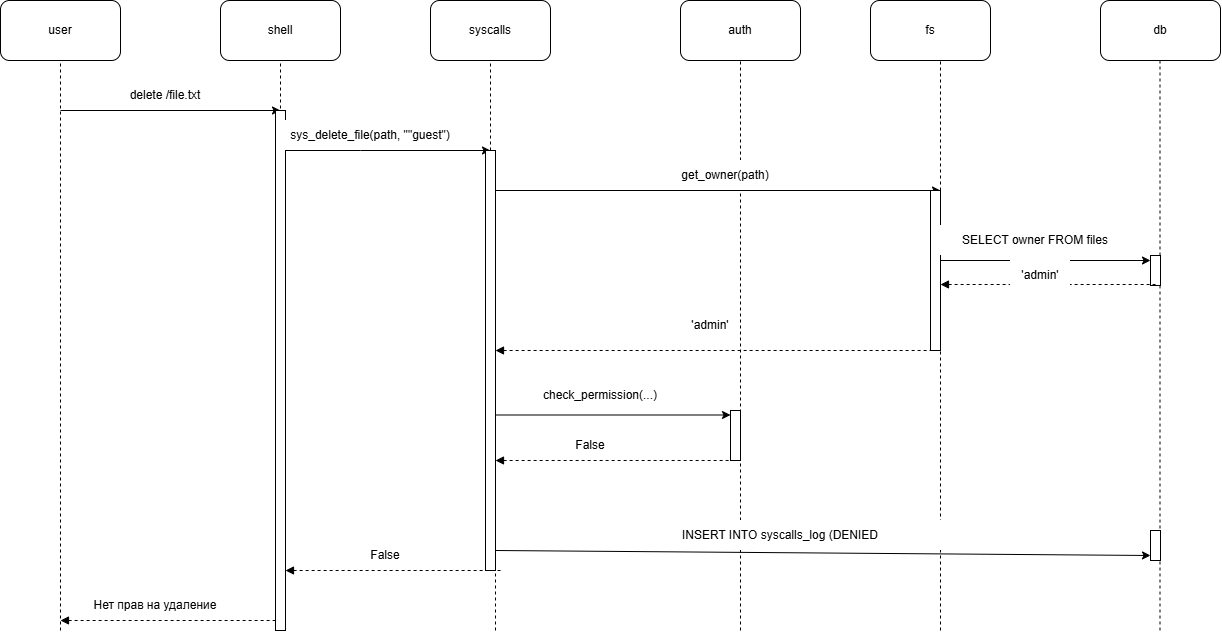

The diagram above was exported from draw.io. Its source (the exported page's mxGraphModel, read from the mxfile embedded in the PNG):
<mxGraphModel dx="1030" dy="756" grid="1" gridSize="10" guides="1" tooltips="1" connect="1" arrows="1" fold="1" page="1" pageScale="1" pageWidth="827" pageHeight="1169" background="none" math="0" shadow="0">
  <root>
    <mxCell id="0" />
    <mxCell id="1" parent="0" />
    <mxCell id="0mMCPIBhb6IgEgPQlFLp-1" parent="1" style="rounded=1;whiteSpace=wrap;html=1;roundedPerimeter=1;fillColor=#FFFFFF;" value="user" vertex="1">
      <mxGeometry height="60" width="120" x="50" y="90" as="geometry" />
    </mxCell>
    <mxCell id="0mMCPIBhb6IgEgPQlFLp-2" parent="1" style="rounded=1;whiteSpace=wrap;html=1;roundedPerimeter=1;fillColor=#FFFFFF;" value="shell" vertex="1">
      <mxGeometry height="60" width="120" x="270" y="90" as="geometry" />
    </mxCell>
    <mxCell id="0mMCPIBhb6IgEgPQlFLp-3" parent="1" style="rounded=1;whiteSpace=wrap;html=1;roundedPerimeter=1;fillColor=#FFFFFF;" value="syscalls" vertex="1">
      <mxGeometry height="60" width="120" x="480" y="90" as="geometry" />
    </mxCell>
    <mxCell id="0mMCPIBhb6IgEgPQlFLp-4" parent="1" style="rounded=1;whiteSpace=wrap;html=1;roundedPerimeter=1;fillColor=#FFFFFF;" value="auth" vertex="1">
      <mxGeometry height="60" width="120" x="730" y="90" as="geometry" />
    </mxCell>
    <mxCell id="0mMCPIBhb6IgEgPQlFLp-5" parent="1" style="rounded=1;whiteSpace=wrap;html=1;roundedPerimeter=1;fillColor=#FFFFFF;" value="fs" vertex="1">
      <mxGeometry height="60" width="120" x="920" y="90" as="geometry" />
    </mxCell>
    <mxCell id="0mMCPIBhb6IgEgPQlFLp-6" parent="1" style="rounded=1;whiteSpace=wrap;html=1;roundedPerimeter=1;fillColor=#FFFFFF;" value="db" vertex="1">
      <mxGeometry height="60" width="120" x="1150" y="90" as="geometry" />
    </mxCell>
    <mxCell id="0mMCPIBhb6IgEgPQlFLp-7" edge="1" parent="1" style="endArrow=none;dashed=1;html=1;rounded=0;entryX=0.5;entryY=1;entryDx=0;entryDy=0;fillColor=#FFFFFF;" target="0mMCPIBhb6IgEgPQlFLp-1" value="">
      <mxGeometry height="50" relative="1" width="50" as="geometry">
        <mxPoint x="110" y="720" as="sourcePoint" />
        <mxPoint x="160" y="290" as="targetPoint" />
      </mxGeometry>
    </mxCell>
    <mxCell id="0mMCPIBhb6IgEgPQlFLp-8" edge="1" parent="1" style="endArrow=none;dashed=1;html=1;rounded=0;fillColor=#FFFFFF;" value="">
      <mxGeometry height="50" relative="1" width="50" as="geometry">
        <mxPoint x="330" y="210" as="sourcePoint" />
        <mxPoint x="330" y="150" as="targetPoint" />
      </mxGeometry>
    </mxCell>
    <mxCell id="0mMCPIBhb6IgEgPQlFLp-9" edge="1" parent="1" style="endArrow=classic;html=1;rounded=0;fillColor=#FFFFFF;" value="">
      <mxGeometry height="50" relative="1" width="50" as="geometry">
        <mxPoint x="110" y="200" as="sourcePoint" />
        <mxPoint x="330" y="200" as="targetPoint" />
      </mxGeometry>
    </mxCell>
    <mxCell id="0mMCPIBhb6IgEgPQlFLp-10" parent="1" style="text;html=1;whiteSpace=wrap;strokeColor=none;fillColor=#FFFFFF;align=center;verticalAlign=middle;rounded=0;" value="delete /file.txt" vertex="1">
      <mxGeometry height="30" width="90" x="170" y="170" as="geometry" />
    </mxCell>
    <mxCell id="0mMCPIBhb6IgEgPQlFLp-12" parent="1" style="html=1;points=[[0,0,0,0,5],[0,1,0,0,-5],[1,0,0,0,5],[1,1,0,0,-5]];perimeter=orthogonalPerimeter;outlineConnect=0;targetShapes=umlLifeline;portConstraint=eastwest;newEdgeStyle={&quot;edgeStyle&quot;:&quot;sequenceEdgeStyle&quot;,&quot;libavoidRouting&quot;:0,&quot;curved&quot;:0,&quot;rounded&quot;:0};fillColor=#FFFFFF;" value="" vertex="1">
      <mxGeometry height="520" width="10" x="325" y="200" as="geometry" />
    </mxCell>
    <mxCell id="0mMCPIBhb6IgEgPQlFLp-15" edge="1" parent="1" style="endArrow=none;dashed=1;html=1;rounded=0;startArrow=block;startFill=1;fillColor=#FFFFFF;" value="">
      <mxGeometry height="50" relative="1" width="50" as="geometry">
        <mxPoint x="110" y="710" as="sourcePoint" />
        <mxPoint x="325" y="710" as="targetPoint" />
      </mxGeometry>
    </mxCell>
    <mxCell id="0mMCPIBhb6IgEgPQlFLp-19" parent="1" style="text;html=1;whiteSpace=wrap;strokeColor=none;fillColor=#FFFFFF;align=center;verticalAlign=middle;rounded=0;" value="Нет прав на удаление" vertex="1">
      <mxGeometry height="30" width="130" x="140" y="680" as="geometry" />
    </mxCell>
    <mxCell id="0mMCPIBhb6IgEgPQlFLp-20" edge="1" parent="1" style="endArrow=none;dashed=1;html=1;rounded=0;fillColor=#FFFFFF;" value="">
      <mxGeometry height="50" relative="1" width="50" as="geometry">
        <mxPoint x="540" y="240" as="sourcePoint" />
        <mxPoint x="540" y="150" as="targetPoint" />
      </mxGeometry>
    </mxCell>
    <mxCell id="0mMCPIBhb6IgEgPQlFLp-21" edge="1" parent="1" source="0mMCPIBhb6IgEgPQlFLp-12" style="endArrow=classic;html=1;rounded=0;fillColor=#FFFFFF;" value="">
      <mxGeometry height="50" relative="1" width="50" x="-0.3463" as="geometry">
        <Array as="points">
          <mxPoint x="410" y="240" />
        </Array>
        <mxPoint x="340" y="240" as="sourcePoint" />
        <mxPoint x="540" y="240" as="targetPoint" />
      </mxGeometry>
    </mxCell>
    <mxCell id="0mMCPIBhb6IgEgPQlFLp-22" parent="1" style="html=1;points=[[0,0,0,0,5],[0,1,0,0,-5],[1,0,0,0,5],[1,1,0,0,-5]];perimeter=orthogonalPerimeter;outlineConnect=0;targetShapes=umlLifeline;portConstraint=eastwest;newEdgeStyle={&quot;edgeStyle&quot;:&quot;sequenceEdgeStyle&quot;,&quot;libavoidRouting&quot;:0,&quot;curved&quot;:0,&quot;rounded&quot;:0};fillColor=#FFFFFF;" value="" vertex="1">
      <mxGeometry height="420" width="10" x="535" y="240" as="geometry" />
    </mxCell>
    <mxCell id="0mMCPIBhb6IgEgPQlFLp-23" edge="1" parent="1" style="endArrow=none;dashed=1;html=1;rounded=0;startArrow=block;startFill=1;fillColor=#FFFFFF;" value="">
      <mxGeometry height="50" relative="1" width="50" as="geometry">
        <mxPoint x="335" y="660" as="sourcePoint" />
        <mxPoint x="550" y="660" as="targetPoint" />
      </mxGeometry>
    </mxCell>
    <mxCell id="0mMCPIBhb6IgEgPQlFLp-24" parent="1" style="text;html=1;whiteSpace=wrap;strokeColor=none;fillColor=#FFFFFF;align=center;verticalAlign=middle;rounded=0;" value="False" vertex="1">
      <mxGeometry height="30" width="60" x="405" y="630" as="geometry" />
    </mxCell>
    <mxCell id="0mMCPIBhb6IgEgPQlFLp-25" edge="1" parent="1" style="endArrow=none;dashed=1;html=1;rounded=0;fillColor=#FFFFFF;" value="">
      <mxGeometry height="50" relative="1" width="50" as="geometry">
        <mxPoint x="545" y="720" as="sourcePoint" />
        <mxPoint x="545" y="660" as="targetPoint" />
      </mxGeometry>
    </mxCell>
    <mxCell id="0mMCPIBhb6IgEgPQlFLp-26" parent="1" style="text;html=1;whiteSpace=wrap;strokeColor=none;fillColor=#FFFFFF;align=center;verticalAlign=middle;rounded=0;" value="sys_delete_file(path, &quot;&quot;guest&quot;)" vertex="1">
      <mxGeometry height="30" width="180" x="330" y="210" as="geometry" />
    </mxCell>
    <mxCell id="0mMCPIBhb6IgEgPQlFLp-28" edge="1" parent="1" style="endArrow=none;dashed=1;html=1;rounded=0;fillColor=#FFFFFF;" value="">
      <mxGeometry height="50" relative="1" width="50" as="geometry">
        <mxPoint x="790" y="640" as="sourcePoint" />
        <mxPoint x="790" y="150" as="targetPoint" />
      </mxGeometry>
    </mxCell>
    <mxCell id="0mMCPIBhb6IgEgPQlFLp-30" edge="1" parent="1" style="endArrow=classic;html=1;rounded=0;fillColor=#FFFFFF;" value="">
      <mxGeometry height="50" relative="1" width="50" as="geometry">
        <mxPoint x="545" y="280" as="sourcePoint" />
        <mxPoint x="990" y="280" as="targetPoint" />
      </mxGeometry>
    </mxCell>
    <mxCell id="0mMCPIBhb6IgEgPQlFLp-31" edge="1" parent="1" source="0mMCPIBhb6IgEgPQlFLp-34" style="endArrow=none;dashed=1;html=1;rounded=0;fillColor=#FFFFFF;" value="">
      <mxGeometry height="50" relative="1" width="50" as="geometry">
        <mxPoint x="990" y="720" as="sourcePoint" />
        <mxPoint x="990" y="150" as="targetPoint" />
      </mxGeometry>
    </mxCell>
    <mxCell id="0mMCPIBhb6IgEgPQlFLp-32" parent="1" style="text;html=1;whiteSpace=wrap;strokeColor=none;fillColor=#FFFFFF;align=center;verticalAlign=middle;rounded=0;" value="get_owner(path)" vertex="1">
      <mxGeometry height="30" width="190" x="680" y="250" as="geometry" />
    </mxCell>
    <mxCell id="0mMCPIBhb6IgEgPQlFLp-33" edge="1" parent="1" style="endArrow=none;dashed=1;html=1;rounded=0;startArrow=block;startFill=1;fillColor=#FFFFFF;" value="">
      <mxGeometry height="50" relative="1" width="50" as="geometry">
        <mxPoint x="545" y="440" as="sourcePoint" />
        <mxPoint x="990" y="440" as="targetPoint" />
      </mxGeometry>
    </mxCell>
    <mxCell id="0mMCPIBhb6IgEgPQlFLp-35" edge="1" parent="1" style="endArrow=none;dashed=1;html=1;rounded=0;fillColor=#FFFFFF;" target="0mMCPIBhb6IgEgPQlFLp-34" value="">
      <mxGeometry height="50" relative="1" width="50" as="geometry">
        <mxPoint x="990" y="720" as="sourcePoint" />
        <mxPoint x="990" y="150" as="targetPoint" />
      </mxGeometry>
    </mxCell>
    <mxCell id="0mMCPIBhb6IgEgPQlFLp-34" parent="1" style="html=1;points=[[0,0,0,0,5],[0,1,0,0,-5],[1,0,0,0,5],[1,1,0,0,-5]];perimeter=orthogonalPerimeter;outlineConnect=0;targetShapes=umlLifeline;portConstraint=eastwest;newEdgeStyle={&quot;edgeStyle&quot;:&quot;sequenceEdgeStyle&quot;,&quot;libavoidRouting&quot;:0,&quot;curved&quot;:0,&quot;rounded&quot;:0};fillColor=#FFFFFF;" value="" vertex="1">
      <mxGeometry height="160" width="10" x="980" y="280" as="geometry" />
    </mxCell>
    <mxCell id="0mMCPIBhb6IgEgPQlFLp-36" parent="1" style="text;html=1;whiteSpace=wrap;strokeColor=none;fillColor=#FFFFFF;align=center;verticalAlign=middle;rounded=0;" value="'admin'" vertex="1">
      <mxGeometry height="30" width="60" x="730" y="400" as="geometry" />
    </mxCell>
    <mxCell id="0mMCPIBhb6IgEgPQlFLp-38" edge="1" parent="1" style="endArrow=none;dashed=1;html=1;rounded=0;fillColor=#FFFFFF;" value="">
      <mxGeometry height="50" relative="1" width="50" as="geometry">
        <mxPoint x="790" y="720" as="sourcePoint" />
        <mxPoint x="790" y="630" as="targetPoint" />
      </mxGeometry>
    </mxCell>
    <mxCell id="0mMCPIBhb6IgEgPQlFLp-40" parent="1" style="html=1;points=[[0,0,0,0,5],[0,1,0,0,-5],[1,0,0,0,5],[1,1,0,0,-5]];perimeter=orthogonalPerimeter;outlineConnect=0;targetShapes=umlLifeline;portConstraint=eastwest;newEdgeStyle={&quot;edgeStyle&quot;:&quot;sequenceEdgeStyle&quot;,&quot;libavoidRouting&quot;:0,&quot;curved&quot;:0,&quot;rounded&quot;:0};fillColor=#FFFFFF;" value="" vertex="1">
      <mxGeometry height="50" width="10" x="780" y="500" as="geometry" />
    </mxCell>
    <mxCell id="0mMCPIBhb6IgEgPQlFLp-41" edge="1" parent="1" style="endArrow=classic;html=1;rounded=0;fillColor=#FFFFFF;" value="">
      <mxGeometry height="50" relative="1" width="50" as="geometry">
        <mxPoint x="545" y="504.5" as="sourcePoint" />
        <mxPoint x="780" y="504.5" as="targetPoint" />
      </mxGeometry>
    </mxCell>
    <mxCell id="0mMCPIBhb6IgEgPQlFLp-42" parent="1" style="text;html=1;whiteSpace=wrap;strokeColor=none;fillColor=#FFFFFF;align=center;verticalAlign=middle;rounded=0;" value="check_permission(...)" vertex="1">
      <mxGeometry height="30" width="60" x="620" y="470" as="geometry" />
    </mxCell>
    <mxCell id="0mMCPIBhb6IgEgPQlFLp-43" edge="1" parent="1" source="0mMCPIBhb6IgEgPQlFLp-22" style="endArrow=none;dashed=1;html=1;rounded=0;startArrow=block;startFill=1;fillColor=#FFFFFF;" value="">
      <mxGeometry height="50" relative="1" width="50" as="geometry">
        <mxPoint x="565" y="550" as="sourcePoint" />
        <mxPoint x="780" y="550" as="targetPoint" />
      </mxGeometry>
    </mxCell>
    <mxCell id="0mMCPIBhb6IgEgPQlFLp-45" parent="1" style="text;html=1;whiteSpace=wrap;strokeColor=none;fillColor=#FFFFFF;align=center;verticalAlign=middle;rounded=0;" value="False" vertex="1">
      <mxGeometry height="30" width="60" x="610" y="520" as="geometry" />
    </mxCell>
    <mxCell id="0mMCPIBhb6IgEgPQlFLp-47" edge="1" parent="1" source="0mMCPIBhb6IgEgPQlFLp-48" style="endArrow=none;dashed=1;html=1;rounded=0;fillColor=#FFFFFF;" value="">
      <mxGeometry height="50" relative="1" width="50" as="geometry">
        <mxPoint x="1209.5" y="720" as="sourcePoint" />
        <mxPoint x="1209.5" y="150" as="targetPoint" />
      </mxGeometry>
    </mxCell>
    <mxCell id="0mMCPIBhb6IgEgPQlFLp-49" edge="1" parent="1" style="endArrow=none;dashed=1;html=1;rounded=0;fillColor=#FFFFFF;" target="0mMCPIBhb6IgEgPQlFLp-48" value="">
      <mxGeometry height="50" relative="1" width="50" as="geometry">
        <mxPoint x="1209.5" y="720" as="sourcePoint" />
        <mxPoint x="1209.5" y="150" as="targetPoint" />
      </mxGeometry>
    </mxCell>
    <mxCell id="0mMCPIBhb6IgEgPQlFLp-48" parent="1" style="html=1;points=[[0,0,0,0,5],[0,1,0,0,-5],[1,0,0,0,5],[1,1,0,0,-5]];perimeter=orthogonalPerimeter;outlineConnect=0;targetShapes=umlLifeline;portConstraint=eastwest;newEdgeStyle={&quot;edgeStyle&quot;:&quot;sequenceEdgeStyle&quot;,&quot;libavoidRouting&quot;:0,&quot;curved&quot;:0,&quot;rounded&quot;:0};fillColor=#FFFFFF;" value="" vertex="1">
      <mxGeometry height="30" width="10" x="1200" y="345" as="geometry" />
    </mxCell>
    <mxCell id="0mMCPIBhb6IgEgPQlFLp-50" edge="1" parent="1" style="endArrow=classic;html=1;rounded=0;entryX=0;entryY=0;entryDx=0;entryDy=5;entryPerimeter=0;fillColor=#FFFFFF;" target="0mMCPIBhb6IgEgPQlFLp-48" value="">
      <mxGeometry height="50" relative="1" width="50" as="geometry">
        <mxPoint x="990" y="350" as="sourcePoint" />
        <mxPoint x="1225" y="350" as="targetPoint" />
      </mxGeometry>
    </mxCell>
    <mxCell id="0mMCPIBhb6IgEgPQlFLp-51" parent="1" style="text;html=1;whiteSpace=wrap;strokeColor=none;fillColor=#FFFFFF;align=center;verticalAlign=middle;rounded=0;" value="SELECT owner FROM files" vertex="1">
      <mxGeometry height="30" width="190" x="990" y="315" as="geometry" />
    </mxCell>
    <mxCell id="0mMCPIBhb6IgEgPQlFLp-52" edge="1" parent="1" style="endArrow=none;dashed=1;html=1;rounded=0;startArrow=block;startFill=1;fillColor=#FFFFFF;" value="">
      <mxGeometry height="50" relative="1" width="50" as="geometry">
        <mxPoint x="990" y="374" as="sourcePoint" />
        <mxPoint x="1205" y="374" as="targetPoint" />
      </mxGeometry>
    </mxCell>
    <mxCell id="0mMCPIBhb6IgEgPQlFLp-53" parent="1" style="text;html=1;whiteSpace=wrap;strokeColor=none;fillColor=#FFFFFF;align=center;verticalAlign=middle;rounded=0;" value="'admin'" vertex="1">
      <mxGeometry height="30" width="60" x="1060" y="350" as="geometry" />
    </mxCell>
    <mxCell id="0mMCPIBhb6IgEgPQlFLp-55" edge="1" parent="1" style="endArrow=classic;html=1;rounded=0;entryX=0;entryY=1;entryDx=0;entryDy=-5;entryPerimeter=0;fillColor=#FFFFFF;" target="0mMCPIBhb6IgEgPQlFLp-57" value="">
      <mxGeometry height="50" relative="1" width="50" as="geometry">
        <mxPoint x="545" y="640" as="sourcePoint" />
        <mxPoint x="1210" y="640" as="targetPoint" />
      </mxGeometry>
    </mxCell>
    <mxCell id="0mMCPIBhb6IgEgPQlFLp-56" parent="1" style="text;html=1;whiteSpace=wrap;strokeColor=none;fillColor=#FFFFFF;align=center;verticalAlign=middle;rounded=0;" value="INSERT INTO syscalls_log (DENIED" vertex="1">
      <mxGeometry height="30" width="360" x="650" y="610" as="geometry" />
    </mxCell>
    <mxCell id="0mMCPIBhb6IgEgPQlFLp-57" parent="1" style="html=1;points=[[0,0,0,0,5],[0,1,0,0,-5],[1,0,0,0,5],[1,1,0,0,-5]];perimeter=orthogonalPerimeter;outlineConnect=0;targetShapes=umlLifeline;portConstraint=eastwest;newEdgeStyle={&quot;edgeStyle&quot;:&quot;sequenceEdgeStyle&quot;,&quot;libavoidRouting&quot;:0,&quot;curved&quot;:0,&quot;rounded&quot;:0};fillColor=#FFFFFF;" value="" vertex="1">
      <mxGeometry height="30" width="10" x="1200" y="620" as="geometry" />
    </mxCell>
  </root>
</mxGraphModel>